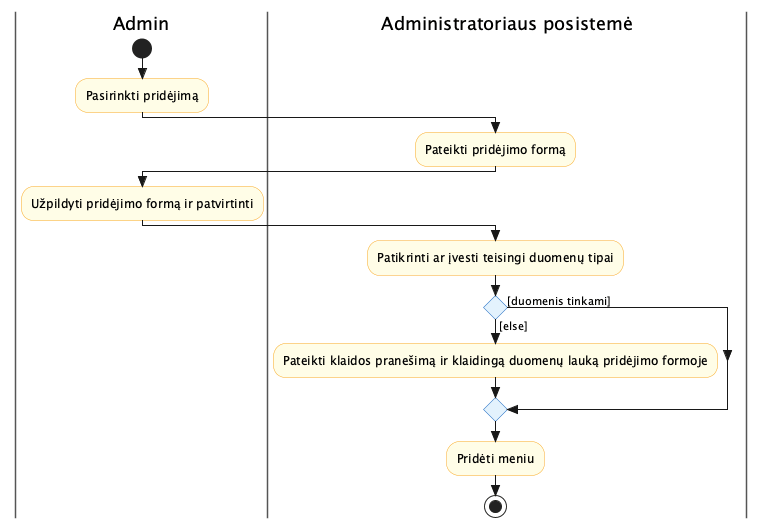

The diagram above was rendered by PlantUML. Its source (embedded in the PNG):
@startuml activity_Pridėti_meniu
skinparam style strictuml
skinparam swimlane {
  BorderColor #555
}
skinparam activity {
  BackgroundColor #FFFDE7
  BorderColor #F9A825
  DiamondBackgroundColor #E3F2FD
  DiamondBorderColor #1565C0
}

|Admin|
start
:Pasirinkti pridėjimą;
|Administratoriaus posistemė|
:Pateikti pridėjimo formą;
|Admin|
:Užpildyti pridėjimo formą ir patvirtinti;
|Administratoriaus posistemė|
:Patikrinti ar įvesti teisingi duomenų tipai;
if () then ([duomenis tinkami])
else ([else])
  :Pateikti klaidos pranešimą ir klaidingą duomenų lauką pridėjimo formoje;
endif
:Pridėti meniu;
stop

@enduml